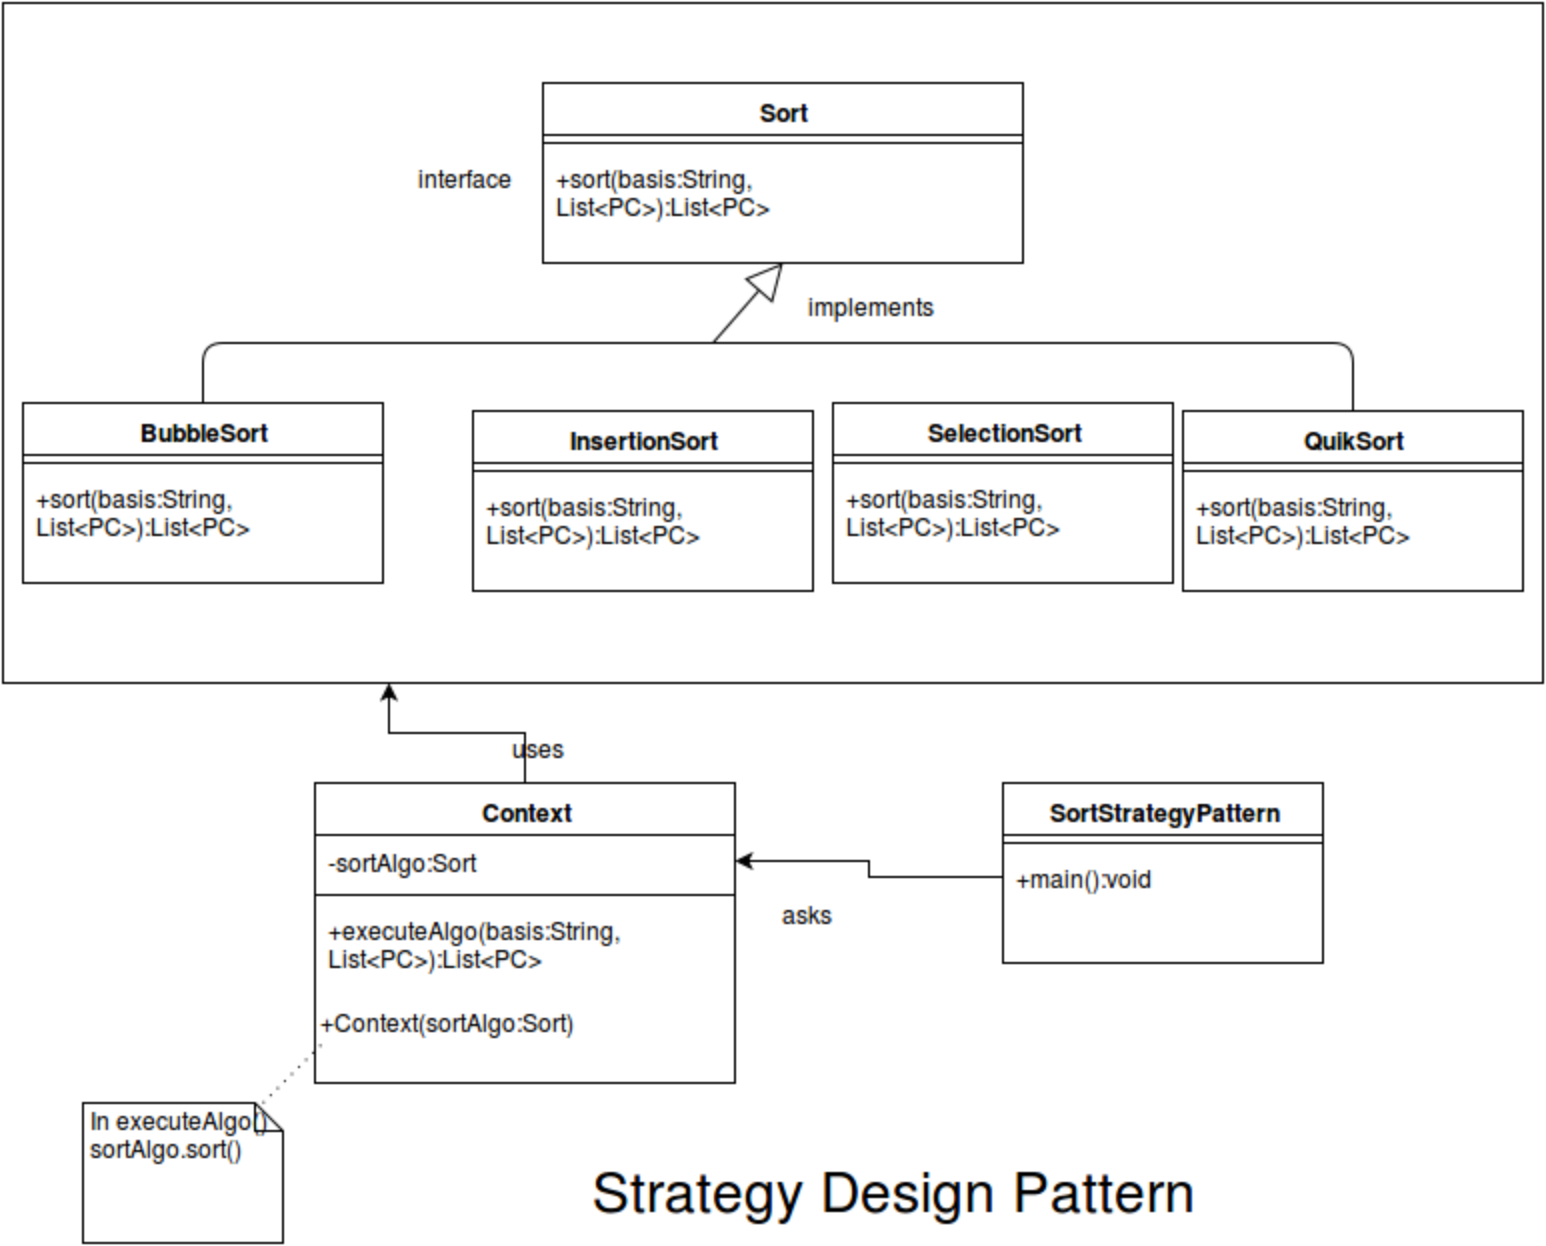

The diagram above was exported from draw.io. Its source (the exported page's mxGraphModel, read from the mxfile embedded in the PNG):
<mxGraphModel dx="815" dy="498" grid="1" gridSize="10" guides="1" tooltips="1" connect="1" arrows="1" fold="1" page="1" pageScale="1" pageWidth="826" pageHeight="1169" background="#ffffff" math="0">
  <root>
    <mxCell id="0" />
    <mxCell id="1" parent="0" />
    <mxCell id="2f7395b33b0cb8ab-28" value="" style="html=1;" vertex="1" parent="1">
      <mxGeometry x="20" y="10" width="770" height="340" as="geometry" />
    </mxCell>
    <mxCell id="2f7395b33b0cb8ab-1" value="BubbleSort" style="swimlane;html=1;fontStyle=1;align=center;verticalAlign=top;childLayout=stackLayout;horizontal=1;startSize=26;horizontalStack=0;resizeParent=1;resizeLast=0;collapsible=1;marginBottom=0;swimlaneFillColor=#ffffff;" vertex="1" parent="1">
      <mxGeometry x="30" y="210" width="180" height="90" as="geometry" />
    </mxCell>
    <mxCell id="2f7395b33b0cb8ab-3" value="" style="line;html=1;strokeWidth=1;fillColor=none;align=left;verticalAlign=middle;spacingTop=-1;spacingLeft=3;spacingRight=3;rotatable=0;labelPosition=right;points=[];portConstraint=eastwest;" vertex="1" parent="2f7395b33b0cb8ab-1">
      <mxGeometry y="26" width="180" height="8" as="geometry" />
    </mxCell>
    <mxCell id="2f7395b33b0cb8ab-4" value="+sort(basis:String,&lt;br&gt;List&amp;lt;PC&amp;gt;):List&amp;lt;PC&amp;gt;" style="text;html=1;strokeColor=none;fillColor=none;align=left;verticalAlign=top;spacingLeft=4;spacingRight=4;whiteSpace=wrap;overflow=hidden;rotatable=0;points=[[0,0.5],[1,0.5]];portConstraint=eastwest;" vertex="1" parent="2f7395b33b0cb8ab-1">
      <mxGeometry y="34" width="180" height="36" as="geometry" />
    </mxCell>
    <mxCell id="2f7395b33b0cb8ab-6" value="InsertionSort" style="swimlane;html=1;fontStyle=1;align=center;verticalAlign=top;childLayout=stackLayout;horizontal=1;startSize=26;horizontalStack=0;resizeParent=1;resizeLast=0;collapsible=1;marginBottom=0;swimlaneFillColor=#ffffff;" vertex="1" parent="1">
      <mxGeometry x="255" y="214" width="170" height="90" as="geometry" />
    </mxCell>
    <mxCell id="2f7395b33b0cb8ab-7" value="" style="line;html=1;strokeWidth=1;fillColor=none;align=left;verticalAlign=middle;spacingTop=-1;spacingLeft=3;spacingRight=3;rotatable=0;labelPosition=right;points=[];portConstraint=eastwest;" vertex="1" parent="2f7395b33b0cb8ab-6">
      <mxGeometry y="26" width="170" height="8" as="geometry" />
    </mxCell>
    <mxCell id="2f7395b33b0cb8ab-8" value="+sort(basis:String,&lt;br&gt;List&amp;lt;PC&amp;gt;):List&amp;lt;PC&amp;gt;" style="text;html=1;strokeColor=none;fillColor=none;align=left;verticalAlign=top;spacingLeft=4;spacingRight=4;whiteSpace=wrap;overflow=hidden;rotatable=0;points=[[0,0.5],[1,0.5]];portConstraint=eastwest;" vertex="1" parent="2f7395b33b0cb8ab-6">
      <mxGeometry y="34" width="170" height="36" as="geometry" />
    </mxCell>
    <mxCell id="2f7395b33b0cb8ab-9" value="QuikSort" style="swimlane;html=1;fontStyle=1;align=center;verticalAlign=top;childLayout=stackLayout;horizontal=1;startSize=26;horizontalStack=0;resizeParent=1;resizeLast=0;collapsible=1;marginBottom=0;swimlaneFillColor=#ffffff;" vertex="1" parent="1">
      <mxGeometry x="610" y="214" width="170" height="90" as="geometry" />
    </mxCell>
    <mxCell id="2f7395b33b0cb8ab-10" value="" style="line;html=1;strokeWidth=1;fillColor=none;align=left;verticalAlign=middle;spacingTop=-1;spacingLeft=3;spacingRight=3;rotatable=0;labelPosition=right;points=[];portConstraint=eastwest;" vertex="1" parent="2f7395b33b0cb8ab-9">
      <mxGeometry y="26" width="170" height="8" as="geometry" />
    </mxCell>
    <mxCell id="2f7395b33b0cb8ab-11" value="+sort(basis:String,&lt;br&gt;List&amp;lt;PC&amp;gt;):List&amp;lt;PC&amp;gt;" style="text;html=1;strokeColor=none;fillColor=none;align=left;verticalAlign=top;spacingLeft=4;spacingRight=4;whiteSpace=wrap;overflow=hidden;rotatable=0;points=[[0,0.5],[1,0.5]];portConstraint=eastwest;" vertex="1" parent="2f7395b33b0cb8ab-9">
      <mxGeometry y="34" width="170" height="36" as="geometry" />
    </mxCell>
    <mxCell id="2f7395b33b0cb8ab-12" value="SelectionSort" style="swimlane;html=1;fontStyle=1;align=center;verticalAlign=top;childLayout=stackLayout;horizontal=1;startSize=26;horizontalStack=0;resizeParent=1;resizeLast=0;collapsible=1;marginBottom=0;swimlaneFillColor=#ffffff;" vertex="1" parent="1">
      <mxGeometry x="435" y="210" width="170" height="90" as="geometry" />
    </mxCell>
    <mxCell id="2f7395b33b0cb8ab-13" value="" style="line;html=1;strokeWidth=1;fillColor=none;align=left;verticalAlign=middle;spacingTop=-1;spacingLeft=3;spacingRight=3;rotatable=0;labelPosition=right;points=[];portConstraint=eastwest;" vertex="1" parent="2f7395b33b0cb8ab-12">
      <mxGeometry y="26" width="170" height="8" as="geometry" />
    </mxCell>
    <mxCell id="2f7395b33b0cb8ab-14" value="+sort(basis:String,&lt;br&gt;List&amp;lt;PC&amp;gt;):List&amp;lt;PC&amp;gt;" style="text;html=1;strokeColor=none;fillColor=none;align=left;verticalAlign=top;spacingLeft=4;spacingRight=4;whiteSpace=wrap;overflow=hidden;rotatable=0;points=[[0,0.5],[1,0.5]];portConstraint=eastwest;" vertex="1" parent="2f7395b33b0cb8ab-12">
      <mxGeometry y="34" width="170" height="36" as="geometry" />
    </mxCell>
    <mxCell id="2f7395b33b0cb8ab-15" value="Sort" style="swimlane;html=1;fontStyle=1;align=center;verticalAlign=top;childLayout=stackLayout;horizontal=1;startSize=26;horizontalStack=0;resizeParent=1;resizeLast=0;collapsible=1;marginBottom=0;swimlaneFillColor=#ffffff;" vertex="1" parent="1">
      <mxGeometry x="290" y="50" width="240" height="90" as="geometry" />
    </mxCell>
    <mxCell id="2f7395b33b0cb8ab-16" value="" style="line;html=1;strokeWidth=1;fillColor=none;align=left;verticalAlign=middle;spacingTop=-1;spacingLeft=3;spacingRight=3;rotatable=0;labelPosition=right;points=[];portConstraint=eastwest;" vertex="1" parent="2f7395b33b0cb8ab-15">
      <mxGeometry y="26" width="240" height="8" as="geometry" />
    </mxCell>
    <mxCell id="2f7395b33b0cb8ab-17" value="+sort(basis:String,&lt;br&gt;List&amp;lt;PC&amp;gt;):List&amp;lt;PC&amp;gt;" style="text;html=1;strokeColor=none;fillColor=none;align=left;verticalAlign=top;spacingLeft=4;spacingRight=4;whiteSpace=wrap;overflow=hidden;rotatable=0;points=[[0,0.5],[1,0.5]];portConstraint=eastwest;" vertex="1" parent="2f7395b33b0cb8ab-15">
      <mxGeometry y="34" width="240" height="36" as="geometry" />
    </mxCell>
    <mxCell id="2f7395b33b0cb8ab-21" value="" style="endArrow=none;html=1;edgeStyle=orthogonalEdgeStyle;entryX=0.5;entryY=0;exitX=0.5;exitY=0;" edge="1" parent="1" source="2f7395b33b0cb8ab-1" target="2f7395b33b0cb8ab-9">
      <mxGeometry relative="1" as="geometry">
        <mxPoint x="120" y="180" as="sourcePoint" />
        <mxPoint x="660" y="210" as="targetPoint" />
        <Array as="points">
          <mxPoint x="140" y="180" />
          <mxPoint x="705" y="180" />
        </Array>
      </mxGeometry>
    </mxCell>
    <mxCell id="2f7395b33b0cb8ab-25" value="" style="endArrow=block;endSize=16;endFill=0;html=1;entryX=0.5;entryY=1;" edge="1" parent="1" target="2f7395b33b0cb8ab-15">
      <mxGeometry width="160" relative="1" as="geometry">
        <mxPoint x="375" y="180" as="sourcePoint" />
        <mxPoint x="440" y="160" as="targetPoint" />
      </mxGeometry>
    </mxCell>
    <mxCell id="2f7395b33b0cb8ab-26" value="implements" style="text;html=1;resizable=0;points=[];autosize=1;align=left;verticalAlign=top;spacingTop=-4;" vertex="1" parent="1">
      <mxGeometry x="420" y="152" width="80" height="20" as="geometry" />
    </mxCell>
    <mxCell id="2f7395b33b0cb8ab-27" value="interface" style="text;html=1;resizable=0;points=[];autosize=1;align=left;verticalAlign=top;spacingTop=-4;" vertex="1" parent="1">
      <mxGeometry x="225" y="88" width="60" height="20" as="geometry" />
    </mxCell>
    <mxCell id="2f7395b33b0cb8ab-43" style="edgeStyle=orthogonalEdgeStyle;rounded=0;html=1;exitX=0.5;exitY=0;entryX=0.25;entryY=1;jettySize=auto;orthogonalLoop=1;" edge="1" parent="1" source="2f7395b33b0cb8ab-33" target="2f7395b33b0cb8ab-28">
      <mxGeometry relative="1" as="geometry" />
    </mxCell>
    <mxCell id="2f7395b33b0cb8ab-33" value="Context" style="swimlane;html=1;fontStyle=1;align=center;verticalAlign=top;childLayout=stackLayout;horizontal=1;startSize=26;horizontalStack=0;resizeParent=1;resizeLast=0;collapsible=1;marginBottom=0;swimlaneFillColor=#ffffff;" vertex="1" parent="1">
      <mxGeometry x="176" y="400" width="210" height="150" as="geometry" />
    </mxCell>
    <mxCell id="2f7395b33b0cb8ab-34" value="-sortAlgo:Sort" style="text;html=1;strokeColor=none;fillColor=none;align=left;verticalAlign=top;spacingLeft=4;spacingRight=4;whiteSpace=wrap;overflow=hidden;rotatable=0;points=[[0,0.5],[1,0.5]];portConstraint=eastwest;" vertex="1" parent="2f7395b33b0cb8ab-33">
      <mxGeometry y="26" width="210" height="26" as="geometry" />
    </mxCell>
    <mxCell id="2f7395b33b0cb8ab-35" value="" style="line;html=1;strokeWidth=1;fillColor=none;align=left;verticalAlign=middle;spacingTop=-1;spacingLeft=3;spacingRight=3;rotatable=0;labelPosition=right;points=[];portConstraint=eastwest;" vertex="1" parent="2f7395b33b0cb8ab-33">
      <mxGeometry y="52" width="210" height="8" as="geometry" />
    </mxCell>
    <mxCell id="2f7395b33b0cb8ab-36" value="+executeAlgo(basis:String,&lt;br&gt;List&amp;lt;PC&amp;gt;):List&amp;lt;PC&amp;gt;" style="text;html=1;strokeColor=none;fillColor=none;align=left;verticalAlign=top;spacingLeft=4;spacingRight=4;whiteSpace=wrap;overflow=hidden;rotatable=0;points=[[0,0.5],[1,0.5]];portConstraint=eastwest;" vertex="1" parent="2f7395b33b0cb8ab-33">
      <mxGeometry y="60" width="210" height="50" as="geometry" />
    </mxCell>
    <mxCell id="2f7395b33b0cb8ab-49" value="+Context(sortAlgo:Sort)" style="text;html=1;resizable=0;points=[];autosize=1;align=left;verticalAlign=top;spacingTop=-4;" vertex="1" parent="2f7395b33b0cb8ab-33">
      <mxGeometry y="110" width="210" height="20" as="geometry" />
    </mxCell>
    <mxCell id="2f7395b33b0cb8ab-37" value="SortStrategyPattern" style="swimlane;html=1;fontStyle=1;align=center;verticalAlign=top;childLayout=stackLayout;horizontal=1;startSize=26;horizontalStack=0;resizeParent=1;resizeLast=0;collapsible=1;marginBottom=0;swimlaneFillColor=#ffffff;" vertex="1" parent="1">
      <mxGeometry x="520" y="400" width="160" height="90" as="geometry" />
    </mxCell>
    <mxCell id="2f7395b33b0cb8ab-39" value="" style="line;html=1;strokeWidth=1;fillColor=none;align=left;verticalAlign=middle;spacingTop=-1;spacingLeft=3;spacingRight=3;rotatable=0;labelPosition=right;points=[];portConstraint=eastwest;" vertex="1" parent="2f7395b33b0cb8ab-37">
      <mxGeometry y="26" width="160" height="8" as="geometry" />
    </mxCell>
    <mxCell id="2f7395b33b0cb8ab-40" value="+main():void" style="text;html=1;strokeColor=none;fillColor=none;align=left;verticalAlign=top;spacingLeft=4;spacingRight=4;whiteSpace=wrap;overflow=hidden;rotatable=0;points=[[0,0.5],[1,0.5]];portConstraint=eastwest;" vertex="1" parent="2f7395b33b0cb8ab-37">
      <mxGeometry y="34" width="160" height="26" as="geometry" />
    </mxCell>
    <mxCell id="2f7395b33b0cb8ab-41" style="edgeStyle=orthogonalEdgeStyle;rounded=0;html=1;exitX=0;exitY=0.5;entryX=1;entryY=0.5;jettySize=auto;orthogonalLoop=1;" edge="1" parent="1" source="2f7395b33b0cb8ab-40" target="2f7395b33b0cb8ab-34">
      <mxGeometry relative="1" as="geometry" />
    </mxCell>
    <mxCell id="2f7395b33b0cb8ab-42" value="asks" style="text;html=1;resizable=0;points=[];autosize=1;align=left;verticalAlign=top;spacingTop=-4;" vertex="1" parent="1">
      <mxGeometry x="407" y="456" width="40" height="20" as="geometry" />
    </mxCell>
    <mxCell id="2f7395b33b0cb8ab-44" value="uses &lt;br&gt;" style="text;html=1;resizable=0;points=[];autosize=1;align=left;verticalAlign=top;spacingTop=-4;" vertex="1" parent="1">
      <mxGeometry x="272" y="373" width="40" height="20" as="geometry" />
    </mxCell>
    <mxCell id="2f7395b33b0cb8ab-45" value="&lt;font style=&quot;font-size: 28px&quot;&gt;Strategy Design Pattern&lt;br&gt;&lt;/font&gt;" style="text;html=1;resizable=0;points=[];autosize=1;align=left;verticalAlign=top;spacingTop=-4;" vertex="1" parent="1">
      <mxGeometry x="312" y="585" width="320" height="20" as="geometry" />
    </mxCell>
    <mxCell id="2f7395b33b0cb8ab-47" value="In executeAlgo() sortAlgo.sort()&lt;br&gt;" style="shape=note;whiteSpace=wrap;html=1;size=14;verticalAlign=top;align=left;spacingTop=-6;" vertex="1" parent="1">
      <mxGeometry x="60" y="560" width="100" height="70" as="geometry" />
    </mxCell>
    <mxCell id="2f7395b33b0cb8ab-48" value="" style="endArrow=none;html=1;dashed=1;dashPattern=1 4;" edge="1" parent="1">
      <mxGeometry width="50" height="50" relative="1" as="geometry">
        <mxPoint x="150" y="560" as="sourcePoint" />
        <mxPoint x="180" y="530" as="targetPoint" />
      </mxGeometry>
    </mxCell>
  </root>
</mxGraphModel>